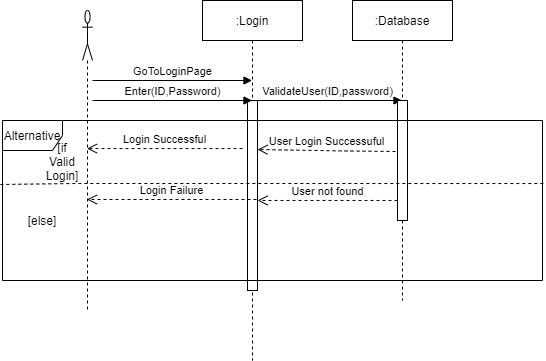

The diagram above was exported from draw.io. Its source (the exported page's mxGraphModel, read from the mxfile embedded in the PNG):
<mxGraphModel dx="557" dy="246" grid="1" gridSize="10" guides="1" tooltips="1" connect="1" arrows="1" fold="1" page="1" pageScale="1" pageWidth="850" pageHeight="1100" math="0" shadow="0">
  <root>
    <mxCell id="0" />
    <mxCell id="1" parent="0" />
    <mxCell id="tOoebnosmPEp1ngAOI_h-4" value=":Login" style="shape=umlLifeline;perimeter=lifelinePerimeter;whiteSpace=wrap;html=1;container=1;collapsible=0;recursiveResize=0;outlineConnect=0;" vertex="1" parent="1">
      <mxGeometry x="220" y="30" width="100" height="360" as="geometry" />
    </mxCell>
    <mxCell id="tOoebnosmPEp1ngAOI_h-7" value="" style="html=1;points=[];perimeter=orthogonalPerimeter;" vertex="1" parent="tOoebnosmPEp1ngAOI_h-4">
      <mxGeometry x="45" y="100" width="10" height="190" as="geometry" />
    </mxCell>
    <mxCell id="tOoebnosmPEp1ngAOI_h-13" value="ValidateUser(ID,password)" style="html=1;verticalAlign=bottom;endArrow=block;" edge="1" parent="tOoebnosmPEp1ngAOI_h-4" target="tOoebnosmPEp1ngAOI_h-5">
      <mxGeometry width="80" relative="1" as="geometry">
        <mxPoint x="50" y="100" as="sourcePoint" />
        <mxPoint x="130" y="100" as="targetPoint" />
      </mxGeometry>
    </mxCell>
    <mxCell id="tOoebnosmPEp1ngAOI_h-5" value=":Database" style="shape=umlLifeline;perimeter=lifelinePerimeter;whiteSpace=wrap;html=1;container=1;collapsible=0;recursiveResize=0;outlineConnect=0;" vertex="1" parent="1">
      <mxGeometry x="370" y="30" width="100" height="300" as="geometry" />
    </mxCell>
    <mxCell id="tOoebnosmPEp1ngAOI_h-6" value="" style="html=1;points=[];perimeter=orthogonalPerimeter;" vertex="1" parent="tOoebnosmPEp1ngAOI_h-5">
      <mxGeometry x="45" y="100" width="10" height="120" as="geometry" />
    </mxCell>
    <mxCell id="tOoebnosmPEp1ngAOI_h-8" value="Alternative" style="shape=umlFrame;whiteSpace=wrap;html=1;width=60;height=30;" vertex="1" parent="1">
      <mxGeometry x="20" y="150" width="540" height="160" as="geometry" />
    </mxCell>
    <mxCell id="tOoebnosmPEp1ngAOI_h-9" value="" style="shape=umlLifeline;participant=umlActor;perimeter=lifelinePerimeter;whiteSpace=wrap;html=1;container=1;collapsible=0;recursiveResize=0;verticalAlign=top;spacingTop=36;labelBackgroundColor=#ffffff;outlineConnect=0;size=50;" vertex="1" parent="1">
      <mxGeometry x="100" y="40" width="10" height="300" as="geometry" />
    </mxCell>
    <mxCell id="tOoebnosmPEp1ngAOI_h-11" value="GoToLoginPage" style="html=1;verticalAlign=bottom;endArrow=block;" edge="1" parent="tOoebnosmPEp1ngAOI_h-9" target="tOoebnosmPEp1ngAOI_h-4">
      <mxGeometry width="80" relative="1" as="geometry">
        <mxPoint x="10" y="70" as="sourcePoint" />
        <mxPoint x="90" y="70" as="targetPoint" />
      </mxGeometry>
    </mxCell>
    <mxCell id="tOoebnosmPEp1ngAOI_h-12" value="Enter(ID,Password)" style="html=1;verticalAlign=bottom;endArrow=block;" edge="1" parent="tOoebnosmPEp1ngAOI_h-9" target="tOoebnosmPEp1ngAOI_h-4">
      <mxGeometry width="80" relative="1" as="geometry">
        <mxPoint x="10" y="90" as="sourcePoint" />
        <mxPoint x="90" y="90" as="targetPoint" />
      </mxGeometry>
    </mxCell>
    <mxCell id="tOoebnosmPEp1ngAOI_h-17" value="User Login Successuful" style="html=1;verticalAlign=bottom;endArrow=open;dashed=1;endSize=8;exitX=-0.2;exitY=0.425;exitDx=0;exitDy=0;exitPerimeter=0;entryX=1;entryY=0.258;entryDx=0;entryDy=0;entryPerimeter=0;" edge="1" parent="1" source="tOoebnosmPEp1ngAOI_h-6" target="tOoebnosmPEp1ngAOI_h-7">
      <mxGeometry relative="1" as="geometry">
        <mxPoint x="440" y="180" as="sourcePoint" />
        <mxPoint x="275" y="179.5" as="targetPoint" />
        <Array as="points">
          <mxPoint x="365" y="180.5" />
        </Array>
      </mxGeometry>
    </mxCell>
    <mxCell id="tOoebnosmPEp1ngAOI_h-18" value="User not found" style="html=1;verticalAlign=bottom;endArrow=open;dashed=1;endSize=8;exitX=0;exitY=0.833;exitDx=0;exitDy=0;exitPerimeter=0;" edge="1" parent="1" source="tOoebnosmPEp1ngAOI_h-6" target="tOoebnosmPEp1ngAOI_h-7">
      <mxGeometry relative="1" as="geometry">
        <mxPoint x="420" y="230" as="sourcePoint" />
        <mxPoint x="340" y="230" as="targetPoint" />
      </mxGeometry>
    </mxCell>
    <mxCell id="tOoebnosmPEp1ngAOI_h-19" value="Login Successful" style="html=1;verticalAlign=bottom;endArrow=open;dashed=1;endSize=8;exitX=-0.5;exitY=0.253;exitDx=0;exitDy=0;exitPerimeter=0;" edge="1" parent="1" source="tOoebnosmPEp1ngAOI_h-7" target="tOoebnosmPEp1ngAOI_h-9">
      <mxGeometry relative="1" as="geometry">
        <mxPoint x="230" y="180" as="sourcePoint" />
        <mxPoint x="150" y="180" as="targetPoint" />
      </mxGeometry>
    </mxCell>
    <mxCell id="tOoebnosmPEp1ngAOI_h-20" value="Login Failure" style="html=1;verticalAlign=bottom;endArrow=open;dashed=1;endSize=8;exitX=0.9;exitY=0.521;exitDx=0;exitDy=0;exitPerimeter=0;" edge="1" parent="1" source="tOoebnosmPEp1ngAOI_h-7" target="tOoebnosmPEp1ngAOI_h-9">
      <mxGeometry relative="1" as="geometry">
        <mxPoint x="220" y="230" as="sourcePoint" />
        <mxPoint x="140" y="230" as="targetPoint" />
      </mxGeometry>
    </mxCell>
    <mxCell id="tOoebnosmPEp1ngAOI_h-23" value="" style="endArrow=none;dashed=1;html=1;entryX=1.002;entryY=0.394;entryDx=0;entryDy=0;entryPerimeter=0;exitX=-0.004;exitY=0.4;exitDx=0;exitDy=0;exitPerimeter=0;" edge="1" parent="1" source="tOoebnosmPEp1ngAOI_h-8" target="tOoebnosmPEp1ngAOI_h-8">
      <mxGeometry width="50" height="50" relative="1" as="geometry">
        <mxPoint x="330" y="280" as="sourcePoint" />
        <mxPoint x="380" y="230" as="targetPoint" />
        <Array as="points">
          <mxPoint x="90" y="213" />
        </Array>
      </mxGeometry>
    </mxCell>
    <mxCell id="tOoebnosmPEp1ngAOI_h-24" value="[else]" style="text;html=1;strokeColor=none;fillColor=none;align=center;verticalAlign=middle;whiteSpace=wrap;rounded=0;" vertex="1" parent="1">
      <mxGeometry x="40" y="240" width="40" height="20" as="geometry" />
    </mxCell>
    <mxCell id="tOoebnosmPEp1ngAOI_h-25" value="[if Valid Login]" style="text;html=1;strokeColor=none;fillColor=none;align=center;verticalAlign=middle;whiteSpace=wrap;rounded=0;" vertex="1" parent="1">
      <mxGeometry x="60" y="190" width="40" as="geometry" />
    </mxCell>
  </root>
</mxGraphModel>